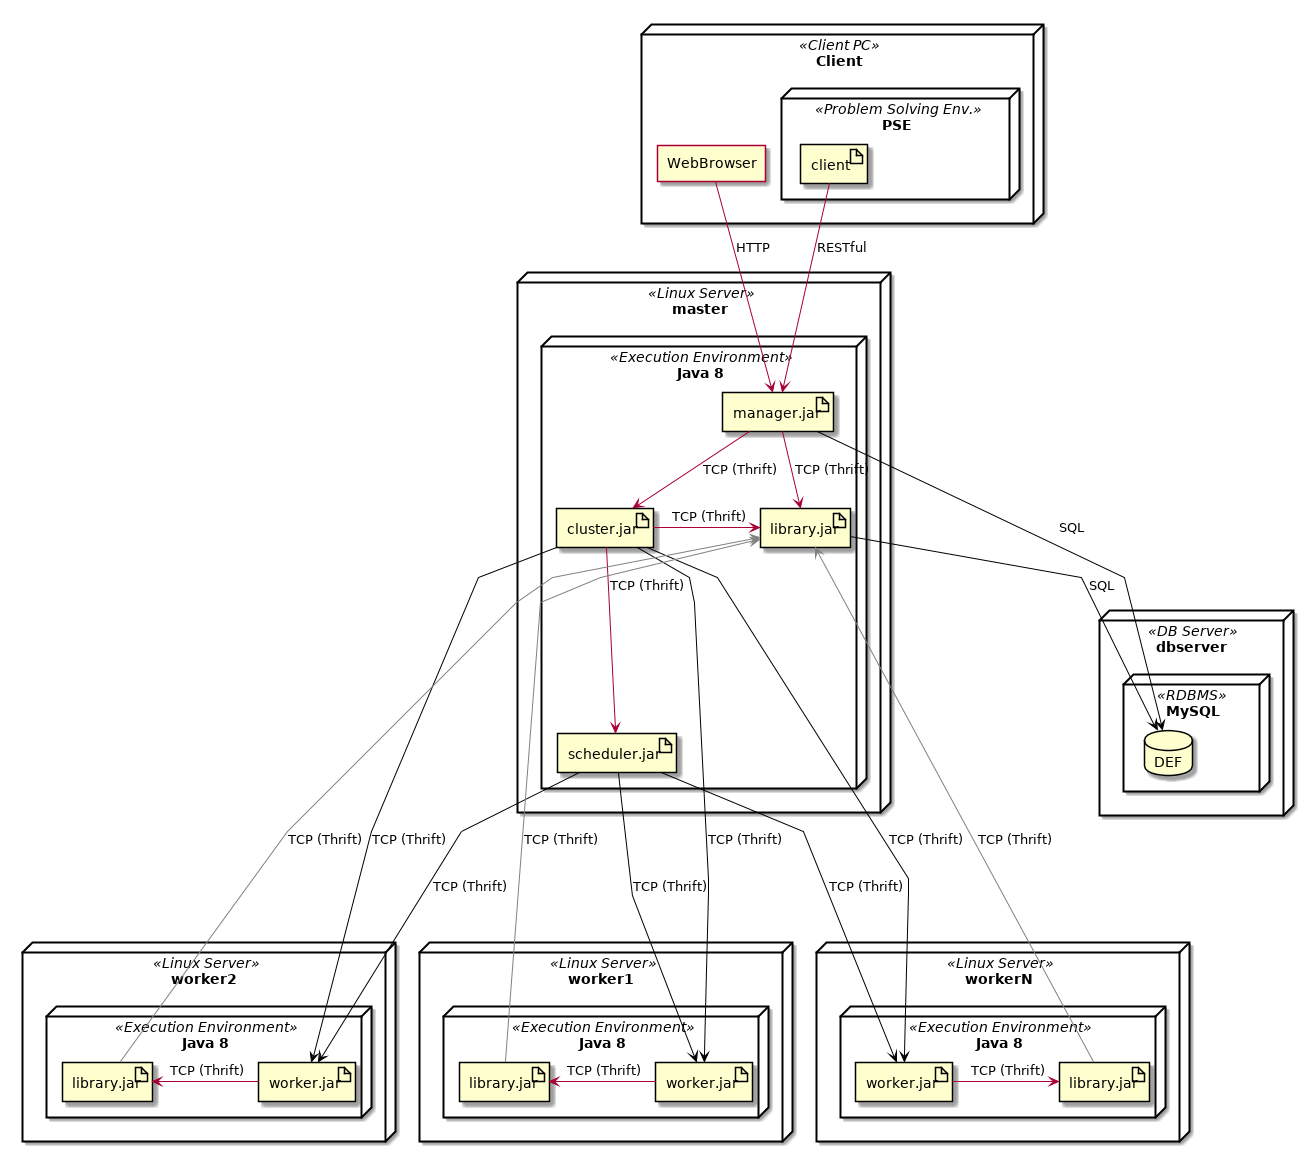

The diagram above was rendered by PlantUML. Its source (embedded in the PNG):
@startuml

skinparam linetype polyline

node Client <<Client PC>> {
    node PSE <<Problem Solving Env.>> {
        artifact "client" as c_client
    }
    agent "WebBrowser" as c_browser
}

node master <<Linux Server>> {
    node "Java 8" as m_java <<Execution Environment>> {
        artifact "manager.jar " as manager
        artifact "cluster.jar " as cluster
        artifact "library.jar " as m_library
        artifact "scheduler.jar " as scheduler

        manager --> cluster : "TCP (Thrift)"
        manager --> m_library : "TCP (Thrift)"
        cluster -> m_library : "TCP (Thrift)"
        cluster --> scheduler : "TCP (Thrift)"
    }
}

node dbserver <<DB Server>> {
    node "MySQL" <<RDBMS>> {
        database DEF as def
    }
}

node worker1 <<Linux Server>> {
    node "Java 8" as w1_java <<Execution Environment>> {
        artifact "worker.jar " as w1_worker
        artifact "library.jar " as w1_library

        w1_worker -> w1_library : "TCP (Thrift)"
    }
}

node worker2 <<Linux Server>> {
    node "Java 8" as w2_java <<Execution Environment>> {
        artifact "worker.jar " as w2_worker
        artifact "library.jar " as w2_library

        w2_worker -> w2_library : "TCP (Thrift)"
    }
}

node workerN <<Linux Server>> {
    node "Java 8" as wn_java <<Execution Environment>> {
        artifact "worker.jar " as wn_worker
        artifact "library.jar " as wn_library

        wn_worker -> wn_library : "TCP (Thrift)"
    }
}

c_client --> manager : RESTful
c_browser --> manager : HTTP

manager -[#black]-> def : SQL
m_library -[#black]-> def : SQL

cluster --[#black]-> w1_worker: "TCP (Thrift)"
cluster --[#black]-> w2_worker: "TCP (Thrift)"
cluster --[#black]-> wn_worker: "TCP (Thrift)"
scheduler --[#black]-> w1_worker: "TCP (Thrift)"
scheduler --[#black]-> w2_worker: "TCP (Thrift)"
scheduler --[#black]-> wn_worker: "TCP (Thrift)"

m_library <--[#grey]- w1_library : "TCP (Thrift)"
m_library <--[#grey]- w2_library : "TCP (Thrift)"
m_library <--[#grey]- wn_library : "TCP (Thrift)"
@enduml